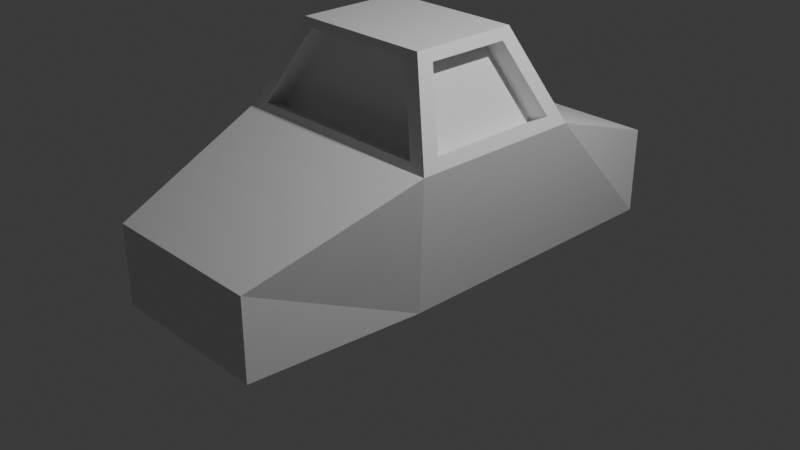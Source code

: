 # Source: 11.blend  (saved by Blender 4.1.24; exported with 4.5.12 LTS)
import bpy
from mathutils import Matrix  # noqa: F401  (used for matrix-valued properties, if any)

bpy.ops.wm.read_factory_settings(use_empty=True)
scene = bpy.context.scene
scene.name = 'Scene'

# ---- collections
col_collection = bpy.data.collections.new('Collection'); scene.collection.children.link(col_collection)

# ---- materials (node trees are filled in below, after node groups)
mat_material = bpy.data.materials.new('Material')
mat_material.alpha_threshold = 0.0
mat_material.use_transparent_shadow = False
mat_material.roughness = 0.5
mat_material.line_color = (0.0, 0.0, 0.0, 1.0)

# ---- material node trees
mat_material.use_nodes = True; mat_material.node_tree.nodes.clear()
_N = mat_material.node_tree.nodes; _L = mat_material.node_tree.links
n0 = _N.new('ShaderNodeOutputMaterial'); n0.name = 'Material Output'; n0.location = (300, 300)
n1 = _N.new('ShaderNodeBsdfPrincipled'); n1.name = 'Principled BSDF'; n1.location = (10, 300)
n1.inputs[3].default_value = 1.45
_L.new(n1.outputs[0], n0.inputs[0])
n0.is_active_output = True

# ---- world
world_world = bpy.data.worlds.new('World'); scene.world = world_world
world_world.use_nodes = True; world_world.node_tree.nodes.clear()
_N = world_world.node_tree.nodes; _L = world_world.node_tree.links
n0 = _N.new('ShaderNodeOutputWorld'); n0.name = 'World Output'; n0.location = (300, 300)
n1 = _N.new('ShaderNodeBackground'); n1.name = 'Background'; n1.location = (10, 300)
n1.inputs[0].default_value = (0.05088, 0.05088, 0.05088, 1.0)
_L.new(n1.outputs[0], n0.inputs[0])
n0.is_active_output = True
world_world.color = (0.05088, 0.05088, 0.05088)
world_world.use_sun_shadow = False
world_world.sun_shadow_jitter_overblur = 0.0

# ---- cameras
cam_camera = bpy.data.cameras.new('Camera')
cam_camera.clip_end = 100.0
cam_camera.ortho_scale = 7.314

# ---- lights
light_light = bpy.data.lights.new('Light', 'POINT')
light_light.transmission_factor = 0.0
light_light.energy = 1000.0
light_light.shadow_soft_size = 0.1
light_light.shadow_maximum_resolution = 0.006
light_light.use_absolute_resolution = True

# ---- meshes
me_cube = bpy.data.meshes.new('Cube')
me_cube.from_pydata([(1.0, 1.0, 1.0), (1.0, 1.0, -0.7233), (0.8985, -1.0, 0.9126), (0.8985, -1.0, -0.6359), (-1.0, 1.0, 1.0), (-1.0, 1.0, -0.7233), (-0.8985, -1.0, 0.9126), (-0.8985, -1.0, -0.6359), (-1.0, -0.2657, -0.7233), (1.222, -0.3321, 2.016), (-1.222, -0.3321, 2.016), (1.0, -0.2657, -0.7233), (-1.222, 0.3987, 2.016), (1.0, 0.3323, -0.7233), (-1.0, 0.3323, -0.7233), (1.222, 0.3987, 2.016), (0.7623, 0.2612, 3.716), (0.7623, -0.1946, 3.716), (-0.7623, -0.1946, 3.716), (-0.7623, 0.2612, 3.716), (-1.018, -0.3206, 2.158), (1.018, -0.3206, 2.158), (-0.6349, -0.2061, 3.574), (0.6349, -0.2061, 3.574), (-1.018, -0.2337, 2.002), (1.018, -0.2337, 2.002), (-0.6349, -0.1192, 3.418), (0.6349, -0.1192, 3.418), (1.169, 0.3142, 2.213), (1.169, -0.2476, 2.213), (0.8155, 0.2085, 3.52), (0.8155, -0.1419, 3.52), (0.9704, 0.3142, 2.034), (0.9704, -0.2476, 2.034), (0.6167, 0.2085, 3.341), (0.6167, -0.1419, 3.341)], [], [(9, 10, 6, 2), (3, 2, 6, 7), (14, 12, 4, 5), (8, 11, 3, 7), (11, 9, 2, 3), (5, 4, 0, 1), (13, 15, 9, 11), (14, 13, 11, 8), (7, 6, 10, 8), (10, 9, 21, 20), (0, 4, 12, 15), (5, 1, 13, 14), (1, 0, 15, 13), (8, 10, 12, 14), (16, 19, 18, 17), (16, 17, 31, 30), (15, 12, 19, 16), (12, 10, 18, 19), (22, 20, 24, 26), (18, 10, 20, 22), (17, 18, 22, 23), (9, 17, 23, 21), (24, 25, 27, 26), (23, 22, 26, 27), (21, 23, 27, 25), (20, 21, 25, 24), (29, 28, 32, 33), (9, 15, 28, 29), (15, 16, 30, 28), (17, 9, 29, 31), (33, 32, 34, 35), (28, 30, 34, 32), (30, 31, 35, 34), (31, 29, 33, 35)])
_uv = me_cube.uv_layers.new(name='UVMap')
_uv.uv.foreach_set('vector', [0.625, 0.6582, 0.875, 0.6582, 0.875, 0.75, 0.625, 0.75, 0.375, 0.75, 0.625, 0.75, 0.625, 1.0, 0.375, 1.0, 0.375, 0.1665, 0.625, 0.1665, 0.625, 0.25, 0.375, 0.25, 0.125, 0.6582, 0.375, 0.6582, 0.375, 0.75, 0.125, 0.75, 0.375, 0.6582, 0.625, 0.6582, 0.625, 0.75, 0.375, 0.75, 0.375, 0.25, 0.625, 0.25, 0.625, 0.5, 0.375, 0.5, 0.375, 0.5835, 0.625, 0.5835, 0.625, 0.6582, 0.375, 0.6582, 0.125, 0.5835, 0.375, 0.5835, 0.375, 0.6582, 0.125, 0.6582, 0.375, 0.0, 0.625, 0.0, 0.625, 0.09179, 0.375, 0.09179, 0.875, 0.6582, 0.625, 0.6582, 0.625, 0.6582, 0.875, 0.6582, 0.625, 0.5, 0.875, 0.5, 0.875, 0.5835, 0.625, 0.5835, 0.125, 0.5, 0.375, 0.5, 0.375, 0.5835, 0.125, 0.5835, 0.375, 0.5, 0.625, 0.5, 0.625, 0.5835, 0.375, 0.5835, 0.375, 0.09179, 0.625, 0.09179, 0.625, 0.1665, 0.375, 0.1665, 0.625, 0.5835, 0.875, 0.5835, 0.875, 0.6582, 0.625, 0.6582, 0.625, 0.5835, 0.625, 0.6582, 0.625, 0.6582, 0.625, 0.5835, 0.625, 0.5835, 0.875, 0.5835, 0.875, 0.5835, 0.625, 0.5835, 0.625, 0.1665, 0.625, 0.09179, 0.625, 0.09179, 0.625, 0.1665, 0.625, 0.09179, 0.625, 0.09179, 0.625, 0.09179, 0.625, 0.09179, 0.625, 0.09179, 0.625, 0.09179, 0.625, 0.09179, 0.625, 0.09179, 0.625, 0.6582, 0.875, 0.6582, 0.875, 0.6582, 0.625, 0.6582, 0.625, 0.6582, 0.625, 0.6582, 0.625, 0.6582, 0.625, 0.6582, 0.875, 0.6582, 0.625, 0.6582, 0.625, 0.6582, 0.875, 0.6582, 0.625, 0.6582, 0.875, 0.6582, 0.875, 0.6582, 0.625, 0.6582, 0.625, 0.6582, 0.625, 0.6582, 0.625, 0.6582, 0.625, 0.6582, 0.875, 0.6582, 0.625, 0.6582, 0.625, 0.6582, 0.875, 0.6582, 0.625, 0.6582, 0.625, 0.5835, 0.625, 0.5835, 0.625, 0.6582, 0.625, 0.6582, 0.625, 0.5835, 0.625, 0.5835, 0.625, 0.6582, 0.625, 0.5835, 0.625, 0.5835, 0.625, 0.5835, 0.625, 0.5835, 0.625, 0.6582, 0.625, 0.6582, 0.625, 0.6582, 0.625, 0.6582, 0.625, 0.6582, 0.625, 0.5835, 0.625, 0.5835, 0.625, 0.6582, 0.625, 0.5835, 0.625, 0.5835, 0.625, 0.5835, 0.625, 0.5835, 0.625, 0.5835, 0.625, 0.6582, 0.625, 0.6582, 0.625, 0.5835, 0.625, 0.6582, 0.625, 0.6582, 0.625, 0.6582, 0.625, 0.6582])
me_cube.materials.append(mat_material)
me_cube.use_mirror_vertex_groups = False
me_cube.update()

# ---- objects
ob_cube = bpy.data.objects.new('Cube', me_cube)
ob_light = bpy.data.objects.new('Light', light_light)
ob_camera = bpy.data.objects.new('Camera', cam_camera)

# ---- transforms, parenting, visibility, modifiers, constraints
ob_cube.location = (0.0, 0.0, 0.0)
ob_cube.scale = (1.0, 2.584, 0.5489)
ob_cube.lock_rotations_4d = False
ob_cube.empty_display_type = 'ARROWS'
ob_cube.lineart.crease_threshold = 0.0
ob_light.location = (4.076, 1.005, 5.904)
ob_light.rotation_euler = (0.6503, 0.05522, 1.866)
ob_light.lock_rotations_4d = False
ob_light.empty_display_type = 'ARROWS'
ob_light.color = (0.0, 0.0, 0.0, 0.0)
ob_light.lineart.crease_threshold = 0.0
ob_camera.location = (7.359, -6.926, 4.958)
ob_camera.rotation_euler = (1.109, 0.0, 0.8149)
ob_camera.lock_rotations_4d = False
ob_camera.empty_display_type = 'ARROWS'
ob_camera.color = (0.0, 0.0, 0.0, 0.0)
ob_camera.display_type = 'WIRE'
ob_camera.lineart.crease_threshold = 0.0

# ---- collection membership
col_collection.objects.link(ob_cube)
col_collection.objects.link(ob_light)
col_collection.objects.link(ob_camera)

# ---- scene / render settings (as saved in the file)
scene.camera = ob_camera
scene.frame_start = 1; scene.frame_end = 250; scene.frame_set(1)
scene.render.engine = 'BLENDER_EEVEE_NEXT'
scene.cycles.sampling_pattern = 'TABULATED_SOBOL'
scene.eevee.ray_tracing_options.trace_max_roughness = 0.0
bpy.context.view_layer.update()
